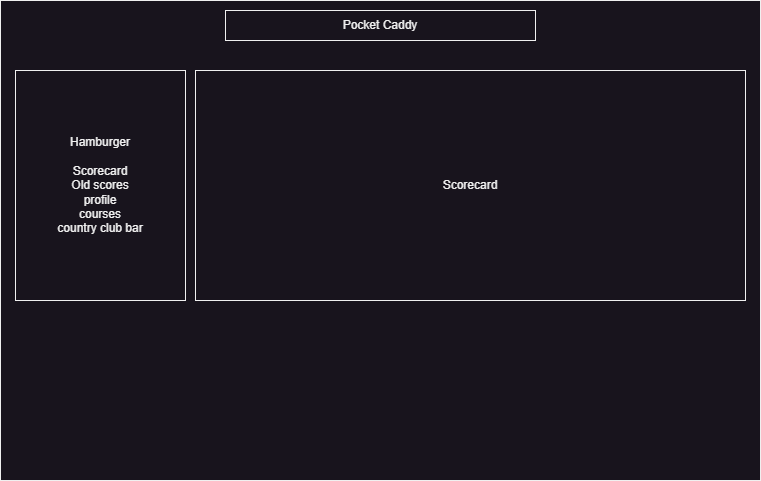

The diagram above was exported from draw.io. Its source (the exported page's mxGraphModel, read from the mxfile embedded in the PNG):
<mxGraphModel dx="1434" dy="707" grid="1" gridSize="10" guides="1" tooltips="1" connect="1" arrows="1" fold="1" page="1" pageScale="1" pageWidth="850" pageHeight="1100" math="0" shadow="0">
  <root>
    <mxCell id="0" />
    <mxCell id="1" parent="0" />
    <mxCell id="KMR-oGCGMjIR52EqQPiv-1" value="" style="rounded=0;whiteSpace=wrap;html=1;" vertex="1" parent="1">
      <mxGeometry x="45" y="120" width="760" height="480" as="geometry" />
    </mxCell>
    <mxCell id="KMR-oGCGMjIR52EqQPiv-2" value="Pocket Caddy" style="rounded=0;whiteSpace=wrap;html=1;" vertex="1" parent="1">
      <mxGeometry x="270" y="130" width="310" height="30" as="geometry" />
    </mxCell>
    <mxCell id="KMR-oGCGMjIR52EqQPiv-3" value="Scorecard" style="rounded=0;whiteSpace=wrap;html=1;" vertex="1" parent="1">
      <mxGeometry x="240" y="190" width="550" height="230" as="geometry" />
    </mxCell>
    <mxCell id="KMR-oGCGMjIR52EqQPiv-6" value="Hamburger&lt;br&gt;&lt;br&gt;Scorecard&lt;br&gt;Old scores&lt;br&gt;profile&lt;br&gt;courses&lt;br&gt;country club bar" style="rounded=0;whiteSpace=wrap;html=1;" vertex="1" parent="1">
      <mxGeometry x="60" y="190" width="170" height="230" as="geometry" />
    </mxCell>
  </root>
</mxGraphModel>